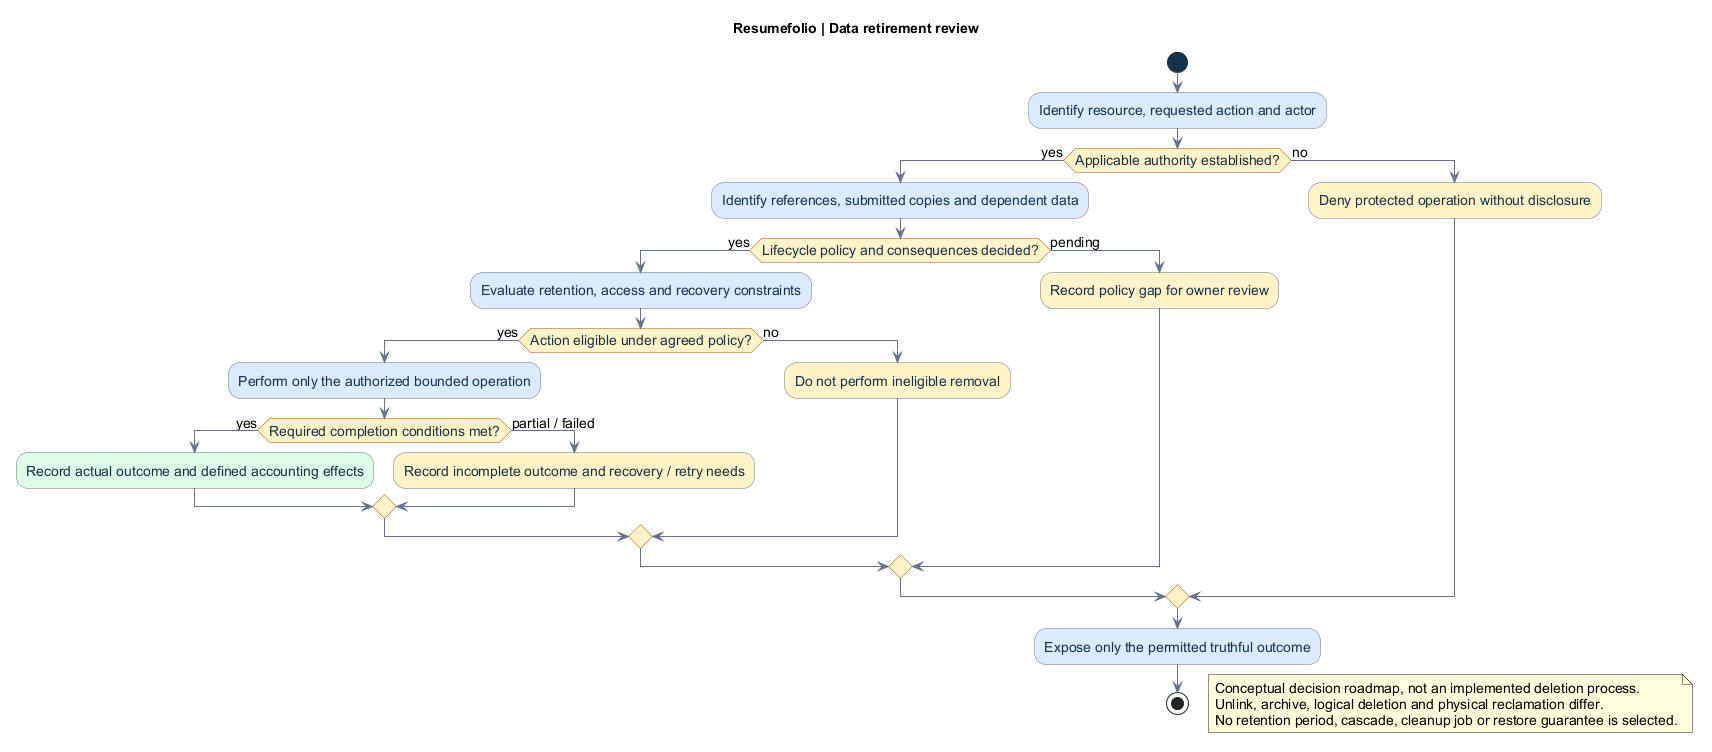

The diagram above was rendered by PlantUML. Its source (embedded in the PNG):
@startuml
' OWNER-MVP-2026-11-04 review: MVP core / cross-cutting. Core presentation/application/files or shared authority/recovery invariant remains applicable.
title Resumefolio | Data retirement review
skinparam backgroundColor white
skinparam defaultFontName Arial
skinparam defaultFontSize 14
skinparam shadowing false
skinparam ArrowColor #64748B
skinparam activity {
 BackgroundColor #DBEAFE
 BorderColor #64748B
 FontColor #17324D
 DiamondBackgroundColor #FEF3C7
 DiamondBorderColor #B45309
 StartColor #17324D
 EndColor #17324D
}
start
:Identify resource, requested action and actor;
if (Applicable authority established?) then (yes)
 :Identify references, submitted copies and dependent data;
 if (Lifecycle policy and consequences decided?) then (yes)
  :Evaluate retention, access and recovery constraints;
  if (Action eligible under agreed policy?) then (yes)
   :Perform only the authorized bounded operation;
   if (Required completion conditions met?) then (yes)
    :Record actual outcome and defined accounting effects; <<#DCFCE7>>
   else (partial / failed)
    :Record incomplete outcome and recovery / retry needs; <<#FEF3C7>>
   endif
  else (no)
   :Do not perform ineligible removal; <<#FEF3C7>>
  endif
 else (pending)
  :Record policy gap for owner review; <<#FEF3C7>>
 endif
else (no)
 :Deny protected operation without disclosure; <<#FEF3C7>>
endif
:Expose only the permitted truthful outcome;
stop
floating note right
Conceptual decision roadmap, not an implemented deletion process.
Unlink, archive, logical deletion and physical reclamation differ.
No retention period, cascade, cleanup job or restore guarantee is selected.
end note
@enduml